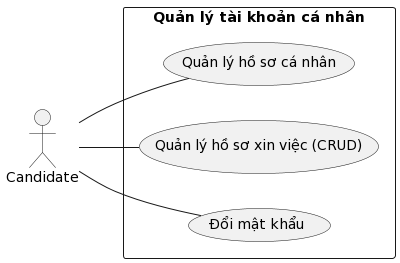

The diagram above was rendered by PlantUML. Its source (embedded in the PNG):
@startuml
left to right direction
actor nguoiUngTuyen as "Candidate"
rectangle "Quản lý tài khoản cá nhân"{
    usecase quanLyHoSoCaNhan as "Quản lý hồ sơ cá nhân"
    usecase quanLyHoSoXinViecCRUD as "Quản lý hồ sơ xin việc (CRUD)"
    usecase doiMatKhau as "Đổi mật khẩu"
}
nguoiUngTuyen -- quanLyHoSoCaNhan
nguoiUngTuyen -- quanLyHoSoXinViecCRUD
nguoiUngTuyen -- doiMatKhau
@enduml